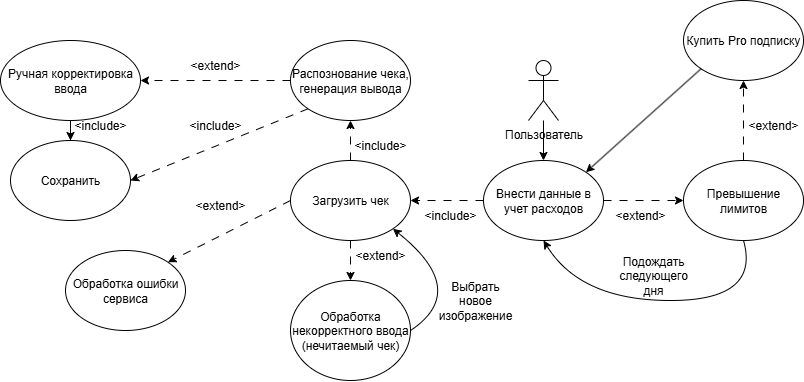

The diagram above was exported from draw.io. Its source (the exported page's mxGraphModel, read from the mxfile embedded in the PNG):
<mxGraphModel dx="1810" dy="512" grid="1" gridSize="10" guides="1" tooltips="1" connect="1" arrows="1" fold="1" page="1" pageScale="1" pageWidth="827" pageHeight="1169" math="0" shadow="0">
  <root>
    <mxCell id="0" />
    <mxCell id="1" parent="0" />
    <mxCell id="XG89xQg4kAy1--SZ00s0-5" style="edgeStyle=orthogonalEdgeStyle;rounded=0;orthogonalLoop=1;jettySize=auto;html=1;entryX=0.5;entryY=0;entryDx=0;entryDy=0;" edge="1" parent="1" source="XG89xQg4kAy1--SZ00s0-1" target="XG89xQg4kAy1--SZ00s0-4">
      <mxGeometry relative="1" as="geometry" />
    </mxCell>
    <mxCell id="XG89xQg4kAy1--SZ00s0-1" value="Пользователь" style="shape=umlActor;verticalLabelPosition=bottom;verticalAlign=top;html=1;outlineConnect=0;" vertex="1" parent="1">
      <mxGeometry x="398" y="60" width="30" height="60" as="geometry" />
    </mxCell>
    <mxCell id="XG89xQg4kAy1--SZ00s0-8" style="edgeStyle=orthogonalEdgeStyle;rounded=0;orthogonalLoop=1;jettySize=auto;html=1;entryX=1;entryY=0.5;entryDx=0;entryDy=0;dashed=1;dashPattern=8 8;" edge="1" parent="1" source="XG89xQg4kAy1--SZ00s0-4" target="XG89xQg4kAy1--SZ00s0-7">
      <mxGeometry relative="1" as="geometry" />
    </mxCell>
    <mxCell id="XG89xQg4kAy1--SZ00s0-12" value="" style="edgeStyle=orthogonalEdgeStyle;rounded=0;orthogonalLoop=1;jettySize=auto;html=1;dashed=1;dashPattern=8 8;" edge="1" parent="1" source="XG89xQg4kAy1--SZ00s0-4" target="XG89xQg4kAy1--SZ00s0-11">
      <mxGeometry relative="1" as="geometry" />
    </mxCell>
    <mxCell id="XG89xQg4kAy1--SZ00s0-4" value="Внести данные в учет расходов" style="ellipse;whiteSpace=wrap;html=1;" vertex="1" parent="1">
      <mxGeometry x="353" y="160" width="120" height="80" as="geometry" />
    </mxCell>
    <mxCell id="XG89xQg4kAy1--SZ00s0-7" value="Загрузить чек" style="ellipse;whiteSpace=wrap;html=1;" vertex="1" parent="1">
      <mxGeometry x="160" y="160" width="120" height="80" as="geometry" />
    </mxCell>
    <mxCell id="XG89xQg4kAy1--SZ00s0-9" value="&amp;lt;include&amp;gt;" style="text;html=1;align=center;verticalAlign=middle;whiteSpace=wrap;rounded=0;" vertex="1" parent="1">
      <mxGeometry x="290" y="200" width="60" height="30" as="geometry" />
    </mxCell>
    <mxCell id="XG89xQg4kAy1--SZ00s0-17" value="" style="edgeStyle=orthogonalEdgeStyle;rounded=0;orthogonalLoop=1;jettySize=auto;html=1;dashed=1;dashPattern=8 8;" edge="1" parent="1" source="XG89xQg4kAy1--SZ00s0-11" target="XG89xQg4kAy1--SZ00s0-16">
      <mxGeometry relative="1" as="geometry" />
    </mxCell>
    <mxCell id="XG89xQg4kAy1--SZ00s0-11" value="Превышение лимитов" style="ellipse;whiteSpace=wrap;html=1;" vertex="1" parent="1">
      <mxGeometry x="553" y="160" width="120" height="80" as="geometry" />
    </mxCell>
    <mxCell id="XG89xQg4kAy1--SZ00s0-13" value="&amp;lt;extend&amp;gt;" style="text;html=1;align=center;verticalAlign=middle;whiteSpace=wrap;rounded=0;" vertex="1" parent="1">
      <mxGeometry x="480" y="200" width="60" height="30" as="geometry" />
    </mxCell>
    <mxCell id="XG89xQg4kAy1--SZ00s0-14" value="" style="curved=1;endArrow=classic;html=1;rounded=0;exitX=0.5;exitY=1;exitDx=0;exitDy=0;entryX=0.5;entryY=1;entryDx=0;entryDy=0;" edge="1" parent="1" source="XG89xQg4kAy1--SZ00s0-11" target="XG89xQg4kAy1--SZ00s0-4">
      <mxGeometry width="50" height="50" relative="1" as="geometry">
        <mxPoint x="560" y="340" as="sourcePoint" />
        <mxPoint x="610" y="290" as="targetPoint" />
        <Array as="points">
          <mxPoint x="630" y="300" />
          <mxPoint x="450" y="300" />
        </Array>
      </mxGeometry>
    </mxCell>
    <mxCell id="XG89xQg4kAy1--SZ00s0-15" value="Подождать следующего дня" style="text;html=1;align=center;verticalAlign=middle;whiteSpace=wrap;rounded=0;" vertex="1" parent="1">
      <mxGeometry x="493" y="260" width="60" height="30" as="geometry" />
    </mxCell>
    <mxCell id="XG89xQg4kAy1--SZ00s0-16" value="Купить Pro подписку" style="ellipse;whiteSpace=wrap;html=1;" vertex="1" parent="1">
      <mxGeometry x="553" width="120" height="80" as="geometry" />
    </mxCell>
    <mxCell id="XG89xQg4kAy1--SZ00s0-18" value="&amp;lt;extend&amp;gt;" style="text;html=1;align=center;verticalAlign=middle;whiteSpace=wrap;rounded=0;" vertex="1" parent="1">
      <mxGeometry x="613" y="110" width="60" height="30" as="geometry" />
    </mxCell>
    <mxCell id="XG89xQg4kAy1--SZ00s0-20" value="" style="endArrow=classic;html=1;rounded=0;exitX=0;exitY=1;exitDx=0;exitDy=0;entryX=1;entryY=0;entryDx=0;entryDy=0;" edge="1" parent="1" source="XG89xQg4kAy1--SZ00s0-16" target="XG89xQg4kAy1--SZ00s0-4">
      <mxGeometry width="50" height="50" relative="1" as="geometry">
        <mxPoint x="470" y="140" as="sourcePoint" />
        <mxPoint x="520" y="90" as="targetPoint" />
      </mxGeometry>
    </mxCell>
    <mxCell id="XG89xQg4kAy1--SZ00s0-22" value="" style="endArrow=classic;html=1;rounded=0;exitX=0.5;exitY=0;exitDx=0;exitDy=0;dashed=1;dashPattern=8 8;" edge="1" parent="1" source="XG89xQg4kAy1--SZ00s0-7" target="XG89xQg4kAy1--SZ00s0-23">
      <mxGeometry width="50" height="50" relative="1" as="geometry">
        <mxPoint x="230" y="180" as="sourcePoint" />
        <mxPoint x="220" y="120" as="targetPoint" />
      </mxGeometry>
    </mxCell>
    <mxCell id="XG89xQg4kAy1--SZ00s0-26" value="" style="edgeStyle=orthogonalEdgeStyle;rounded=0;orthogonalLoop=1;jettySize=auto;html=1;dashed=1;dashPattern=8 8;" edge="1" parent="1" source="XG89xQg4kAy1--SZ00s0-23" target="XG89xQg4kAy1--SZ00s0-25">
      <mxGeometry relative="1" as="geometry" />
    </mxCell>
    <mxCell id="XG89xQg4kAy1--SZ00s0-23" value="Распознование чека, генерация вывода" style="ellipse;whiteSpace=wrap;html=1;" vertex="1" parent="1">
      <mxGeometry x="160" y="40" width="120" height="80" as="geometry" />
    </mxCell>
    <mxCell id="XG89xQg4kAy1--SZ00s0-24" value="&amp;lt;include&amp;gt;" style="text;html=1;align=center;verticalAlign=middle;whiteSpace=wrap;rounded=0;" vertex="1" parent="1">
      <mxGeometry x="220" y="130" width="60" height="30" as="geometry" />
    </mxCell>
    <mxCell id="XG89xQg4kAy1--SZ00s0-36" value="" style="edgeStyle=orthogonalEdgeStyle;rounded=0;orthogonalLoop=1;jettySize=auto;html=1;dashed=1;dashPattern=8 8;" edge="1" parent="1" source="XG89xQg4kAy1--SZ00s0-25" target="XG89xQg4kAy1--SZ00s0-34">
      <mxGeometry relative="1" as="geometry" />
    </mxCell>
    <mxCell id="XG89xQg4kAy1--SZ00s0-25" value="Ручная корректировка ввода" style="ellipse;whiteSpace=wrap;html=1;" vertex="1" parent="1">
      <mxGeometry x="-130" y="40" width="140" height="80" as="geometry" />
    </mxCell>
    <mxCell id="XG89xQg4kAy1--SZ00s0-27" value="&amp;lt;extend&amp;gt;" style="text;html=1;align=center;verticalAlign=middle;whiteSpace=wrap;rounded=0;" vertex="1" parent="1">
      <mxGeometry x="55" y="50" width="60" height="30" as="geometry" />
    </mxCell>
    <mxCell id="XG89xQg4kAy1--SZ00s0-28" value="Обработка некорректного ввода (нечитаемый чек)" style="ellipse;whiteSpace=wrap;html=1;" vertex="1" parent="1">
      <mxGeometry x="160" y="280" width="120" height="100" as="geometry" />
    </mxCell>
    <mxCell id="XG89xQg4kAy1--SZ00s0-29" value="&amp;lt;extend&amp;gt;" style="text;html=1;align=center;verticalAlign=middle;whiteSpace=wrap;rounded=0;" vertex="1" parent="1">
      <mxGeometry x="220" y="240" width="60" height="30" as="geometry" />
    </mxCell>
    <mxCell id="XG89xQg4kAy1--SZ00s0-31" value="" style="endArrow=classic;html=1;rounded=0;exitX=0.5;exitY=1;exitDx=0;exitDy=0;entryX=0.5;entryY=0;entryDx=0;entryDy=0;dashed=1;dashPattern=8 8;" edge="1" parent="1" source="XG89xQg4kAy1--SZ00s0-7" target="XG89xQg4kAy1--SZ00s0-28">
      <mxGeometry width="50" height="50" relative="1" as="geometry">
        <mxPoint x="100" y="100" as="sourcePoint" />
        <mxPoint x="150" y="50" as="targetPoint" />
      </mxGeometry>
    </mxCell>
    <mxCell id="XG89xQg4kAy1--SZ00s0-32" value="" style="curved=1;endArrow=classic;html=1;rounded=0;exitX=1;exitY=0.5;exitDx=0;exitDy=0;entryX=1;entryY=1;entryDx=0;entryDy=0;" edge="1" parent="1" source="XG89xQg4kAy1--SZ00s0-28" target="XG89xQg4kAy1--SZ00s0-7">
      <mxGeometry width="50" height="50" relative="1" as="geometry">
        <mxPoint x="90" y="320" as="sourcePoint" />
        <mxPoint x="140" y="270" as="targetPoint" />
        <Array as="points">
          <mxPoint x="340" y="290" />
        </Array>
      </mxGeometry>
    </mxCell>
    <mxCell id="XG89xQg4kAy1--SZ00s0-33" value="Выбрать новое изображение" style="text;html=1;align=center;verticalAlign=middle;whiteSpace=wrap;rounded=0;" vertex="1" parent="1">
      <mxGeometry x="310" y="270" width="70" height="60" as="geometry" />
    </mxCell>
    <mxCell id="XG89xQg4kAy1--SZ00s0-34" value="Сохранить" style="ellipse;whiteSpace=wrap;html=1;" vertex="1" parent="1">
      <mxGeometry x="-120" y="140" width="120" height="80" as="geometry" />
    </mxCell>
    <mxCell id="XG89xQg4kAy1--SZ00s0-35" value="" style="endArrow=classic;html=1;rounded=0;exitX=0;exitY=1;exitDx=0;exitDy=0;entryX=1;entryY=0.5;entryDx=0;entryDy=0;dashed=1;dashPattern=8 8;" edge="1" parent="1" source="XG89xQg4kAy1--SZ00s0-23" target="XG89xQg4kAy1--SZ00s0-34">
      <mxGeometry width="50" height="50" relative="1" as="geometry">
        <mxPoint x="170" y="170" as="sourcePoint" />
        <mxPoint x="220" y="120" as="targetPoint" />
      </mxGeometry>
    </mxCell>
    <mxCell id="XG89xQg4kAy1--SZ00s0-37" value="&amp;lt;include&amp;gt;" style="text;html=1;align=center;verticalAlign=middle;whiteSpace=wrap;rounded=0;" vertex="1" parent="1">
      <mxGeometry x="55" y="110" width="60" height="30" as="geometry" />
    </mxCell>
    <mxCell id="XG89xQg4kAy1--SZ00s0-38" value="&amp;lt;include&amp;gt;" style="text;html=1;align=center;verticalAlign=middle;whiteSpace=wrap;rounded=0;" vertex="1" parent="1">
      <mxGeometry x="-60" y="110" width="60" height="30" as="geometry" />
    </mxCell>
    <mxCell id="XG89xQg4kAy1--SZ00s0-40" value="Обработка ошибки сервиса" style="ellipse;whiteSpace=wrap;html=1;" vertex="1" parent="1">
      <mxGeometry x="-65" y="250" width="120" height="80" as="geometry" />
    </mxCell>
    <mxCell id="XG89xQg4kAy1--SZ00s0-41" value="" style="endArrow=classic;html=1;rounded=0;exitX=0;exitY=0.5;exitDx=0;exitDy=0;entryX=1;entryY=0;entryDx=0;entryDy=0;dashed=1;dashPattern=8 8;" edge="1" parent="1" source="XG89xQg4kAy1--SZ00s0-7" target="XG89xQg4kAy1--SZ00s0-40">
      <mxGeometry width="50" height="50" relative="1" as="geometry">
        <mxPoint x="170" y="190" as="sourcePoint" />
        <mxPoint x="220" y="140" as="targetPoint" />
      </mxGeometry>
    </mxCell>
    <mxCell id="XG89xQg4kAy1--SZ00s0-42" value="&amp;lt;extend&amp;gt;" style="text;html=1;align=center;verticalAlign=middle;whiteSpace=wrap;rounded=0;" vertex="1" parent="1">
      <mxGeometry x="60" y="190" width="60" height="30" as="geometry" />
    </mxCell>
  </root>
</mxGraphModel>